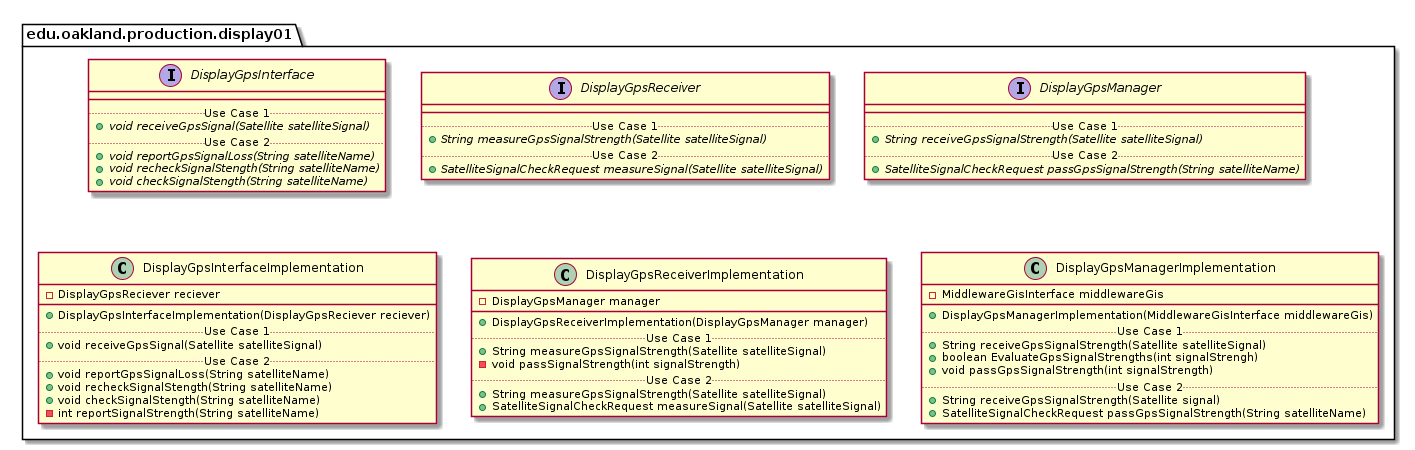

The diagram above was rendered by PlantUML. Its source (embedded in the PNG):
@startuml Display01ProductionPackage

package edu.oakland.production.display01 {

}


package edu.oakland.production.display01 {
    interface DisplayGpsInterface {
        __
        .. Use Case 1 ..
        {abstract} + void receiveGpsSignal(Satellite satelliteSignal)
        .. Use Case 2 ..
        {abstract} + void reportGpsSignalLoss(String satelliteName)
        {abstract} + void recheckSignalStength(String satelliteName)
        {abstract} + void checkSignalStength(String satelliteName)
    }
}


package edu.oakland.production.display01 {
    interface DisplayGpsReceiver {
        __
        .. Use Case 1 ..
        {abstract} + String measureGpsSignalStrength(Satellite satelliteSignal)
        .. Use Case 2 ..
        {abstract} + SatelliteSignalCheckRequest measureSignal(Satellite satelliteSignal)
    }
}


package edu.oakland.production.display01 {
    interface DisplayGpsManager {
        __
        .. Use Case 1 ..
        {abstract} + String receiveGpsSignalStrength(Satellite satelliteSignal)
        .. Use Case 2 ..
        {abstract} + SatelliteSignalCheckRequest passGpsSignalStrength(String satelliteName)
    }
}



package edu.oakland.production.display01 {
    class DisplayGpsInterfaceImplementation {
        - DisplayGpsReciever reciever
        __
        + DisplayGpsInterfaceImplementation(DisplayGpsReciever reciever)
        .. Use Case 1 ..
        + void receiveGpsSignal(Satellite satelliteSignal)
        .. Use Case 2 ..
        + void reportGpsSignalLoss(String satelliteName)
        + void recheckSignalStength(String satelliteName)
        + void checkSignalStength(String satelliteName)
        - int reportSignalStrength(String satelliteName)
    }
}


package edu.oakland.production.display01 {
    class DisplayGpsReceiverImplementation {
        - DisplayGpsManager manager
        __
        + DisplayGpsReceiverImplementation(DisplayGpsManager manager)
        .. Use Case 1 ..
        + String measureGpsSignalStrength(Satellite satelliteSignal)
        - void passSignalStrength(int signalStrength)
        .. Use Case 2 ..
        + String measureGpsSignalStrength(Satellite satelliteSignal)
        + SatelliteSignalCheckRequest measureSignal(Satellite satelliteSignal)
    }
}


package edu.oakland.production.display01 {
  class DisplayGpsManagerImplementation {
    - MiddlewareGisInterface middlewareGis
   __
    + DisplayGpsManagerImplementation(MiddlewareGisInterface middlewareGis)
    .. Use Case 1 ..
    + String receiveGpsSignalStrength(Satellite satelliteSignal)
    + boolean EvaluateGpsSignalStrengths(int signalStrengh)
    + void passGpsSignalStrength(int signalStrength)
    .. Use Case 2 ..
    + String receiveGpsSignalStrength(Satellite signal)
    + SatelliteSignalCheckRequest passGpsSignalStrength(String satelliteName)
    }
}


@enduml